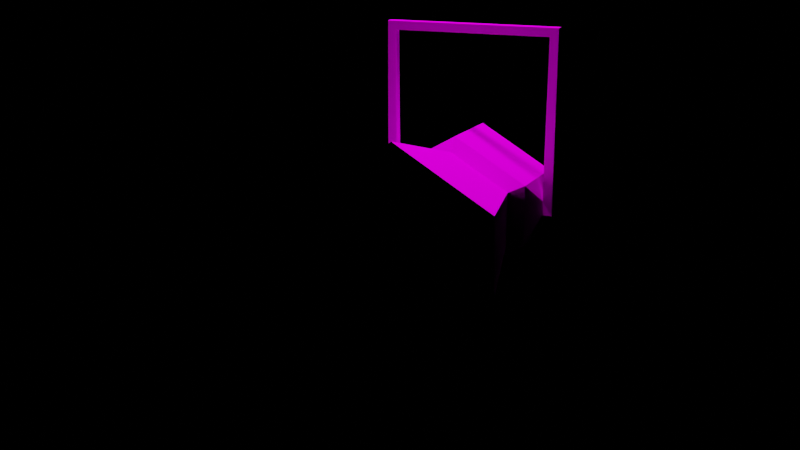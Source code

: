 # Source: Lantern_3.blend  (saved by Blender 2.90.0; exported with 4.5.12 LTS)
import bpy
from mathutils import Matrix  # noqa: F401  (used for matrix-valued properties, if any)

bpy.ops.wm.read_factory_settings(use_empty=True)
scene = bpy.context.scene
scene.name = 'Scene'

# ---- collections
col_collection = bpy.data.collections.new('Collection'); scene.collection.children.link(col_collection)

# ---- images (referenced by path relative to the original .blend; pixels are not part of the script)
import os
ASSET_DIR = os.environ.get("B2B_ASSET_DIR", "")  # directory of the original .blend (textures are referenced by path, not embedded)
HERE = os.path.dirname(os.path.abspath(__file__))  # packed textures are extracted next to this script under _unpacked/

def load_image(name, relpath, width, height, colorspace="sRGB"):
    """Load a texture the original file referenced (path relative to the .blend, or extracted next to this script)."""
    p = next((c for c in (os.path.join(HERE, relpath), os.path.join(ASSET_DIR, relpath)) if relpath and os.path.exists(c)), "")
    if p:
        img = bpy.data.images.load(p, check_existing=True)
        img.name = name
    else:  # same state as the original file: an image datablock whose file is absent (Cycles renders it pink)
        img = bpy.data.images.new(name, width, height)
        img.source = "FILE"
        img.filepath = "//" + (relpath or name)
    img.colorspace_settings.name = colorspace
    return img
img_material_base_color = load_image('Material Base Color', '_unpacked/Material_Base_Color.3ce0b946.png', 1024, 1024, 'sRGB')
img_untitled = load_image('Untitled', '', 1024, 1024, 'sRGB')

# ---- materials (node trees are filled in below, after node groups)
mat_material = bpy.data.materials.new('Material')
mat_material.alpha_threshold = 0.0
mat_material.roughness = 0.5
mat_material.line_color = (0.0, 0.0, 0.0, 1.0)
mat_material_001 = bpy.data.materials.new('Material.001')

# ---- material node trees
mat_material.use_nodes = True; mat_material.node_tree.nodes.clear()
_N = mat_material.node_tree.nodes; _L = mat_material.node_tree.links
n0 = _N.new('ShaderNodeOutputMaterial'); n0.name = 'Material Output'; n0.location = (300, 300)
n1 = _N.new('ShaderNodeBsdfDiffuse'); n1.name = 'Diffuse BSDF'; n1.location = (10, 300)
n2 = _N.new('ShaderNodeTexImage'); n2.name = 'Image Texture'; n2.location = (0, 0)
n2.image = img_material_base_color
n3 = _N.new('ShaderNodeTexImage'); n3.name = 'Image Texture.001'; n3.location = (-280, 280)
n3.image = img_untitled
_L.new(n1.outputs[0], n0.inputs[0])
_L.new(n3.outputs[0], n1.inputs[0])
n0.is_active_output = True
mat_material_001.use_nodes = True; mat_material_001.node_tree.nodes.clear()
_N = mat_material_001.node_tree.nodes; _L = mat_material_001.node_tree.links
n0 = _N.new('ShaderNodeOutputMaterial'); n0.name = 'Material Output'; n0.location = (300, 300)
n1 = _N.new('ShaderNodeBsdfDiffuse'); n1.name = 'Diffuse BSDF'; n1.location = (10, 300)
n1.inputs[0].default_value = (0.4571, 0.9713, 1.0, 1.0)
_L.new(n1.outputs[0], n0.inputs[0])
n0.is_active_output = True

# ---- world
world_world = bpy.data.worlds.new('World'); scene.world = world_world
world_world.use_nodes = True; world_world.node_tree.nodes.clear()
_N = world_world.node_tree.nodes; _L = world_world.node_tree.links
n0 = _N.new('ShaderNodeOutputWorld'); n0.name = 'World Output'; n0.location = (300, 300)
n1 = _N.new('ShaderNodeBackground'); n1.name = 'Background'; n1.location = (10, 300)
n1.inputs[0].default_value = (0.0, 0.0, 0.0, 1.0)
_L.new(n1.outputs[0], n0.inputs[0])
n0.is_active_output = True
world_world.color = (0.05088, 0.05088, 0.05088)
world_world.use_sun_shadow = False
world_world.sun_shadow_jitter_overblur = 0.0

# ---- cameras
cam_camera_001 = bpy.data.cameras.new('Camera.001')

# ---- lights
light_area = bpy.data.lights.new('Area', 'AREA')
light_area.transmission_factor = 0.0
light_area.energy = 785.4
light_area.shadow_soft_size = 1.0
light_area.shadow_maximum_resolution = 0.006
light_area.use_absolute_resolution = True
light_area.size = 1.0
light_area.size_y = 1.0

# ---- meshes
me_circle = bpy.data.meshes.new('Circle')
me_circle.from_pydata([(0.0, 1.672, 0.9238), (0.9205, 1.672, -0.3746), (0.0, 1.672, -0.9238), (0.0, 0.5723, 0.7483), (0.7456, 0.5723, 0.3165), (0.751, 0.5723, -0.3034), (0.0, 0.5723, -0.7483), (0.0, -1.128, 1.202), (1.197, -1.128, 0.5082), (1.206, -1.128, -0.4872), (0.0, 0.7102, 0.9238), (1.088, -1.128, -0.4394), (0.0, -1.128, -1.202), (0.0, 0.6723, 0.6069), (0.6047, 0.6723, 0.2567), (0.6091, 0.6723, -0.2461), (0.0, 0.6723, -0.6069), (0.9205, 0.7102, -0.3746), (0.9205, 0.7102, 0.3907), (1.128, 1.275, -0.08194), (1.128, 1.167, -0.08194), (1.003, 1.275, 0.09966), (1.003, 1.167, 0.09966), (1.003, 1.154, -0.08194), (1.003, 1.288, -0.08194), (1.08, -1.128, 0.4584), (0.0, 0.7102, -0.9238), (0.0, -1.128, -1.084), (0.0, -1.128, 1.084), (1.019, 1.271, 2.135), (1.127, 1.271, 2.249), (1.127, 1.172, 2.249), (0.0, 1.271, 2.135), (0.0, 1.172, 2.135), (0.0, 1.271, 2.249), (0.0, 1.172, 2.249), (0.9205, 1.672, 0.3907), (1.019, 1.172, 2.135)], [], [(5, 17, 18, 4), (5, 9, 12, 6), (1, 17, 26, 2), (0, 10, 18, 36), (3, 7, 8, 4), (4, 8, 9, 5), (6, 26, 17, 5), (4, 18, 10, 3), (25, 8, 7, 28), (11, 9, 8, 25), (27, 12, 9, 11), (11, 15, 16, 27), (28, 13, 14, 25), (25, 14, 15, 11), (30, 29, 32, 34), (37, 31, 35, 33), (20, 19, 30, 31), (1, 36, 21, 24), (20, 22, 23), (20, 23, 24, 19), (19, 24, 21), (0, 36, 1, 2), (16, 15, 14, 13), (1, 24, 23, 17), (18, 17, 23, 22), (33, 37, 29, 32), (22, 20, 31, 37), (19, 21, 29, 30), (31, 30, 34, 35), (21, 22, 37, 29), (22, 21, 36, 18)])
_k = set([(3, 4), (4, 5), (5, 6), (7, 8), (8, 9), (9, 12), (10, 18), (17, 26), (19, 30), (20, 31), (21, 29), (22, 37)])
me_circle.attributes.new('sharp_edge', 'BOOLEAN', 'EDGE').data.foreach_set('value', [ (min(e.vertices), max(e.vertices)) in _k for e in me_circle.edges])
_uv = me_circle.uv_layers.new(name='UVMap')
_uv.uv.foreach_set('vector', [0.4598, 0.2311, 0.493, 0.2278, 0.4931, 0.3337, 0.4559, 0.3307, 0.2927, 0.2533, 0.002405, 0.2229, 0.06485, 0.0001929, 0.3316, 0.1146, 0.6468, 0.2154, 0.493, 0.2278, 0.4311, 0.07272, 0.6031, 0.02277, 0.5976, 0.5367, 0.434, 0.4973, 0.4931, 0.3337, 0.6412, 0.3558, 0.3316, 0.4923, 0.06485, 0.6067, 0.002726, 0.3871, 0.2929, 0.3555, 0.2929, 0.3555, 0.002726, 0.3871, 0.002405, 0.2229, 0.2927, 0.2533, 0.4057, 0.09895, 0.4311, 0.07272, 0.493, 0.2278, 0.4598, 0.2311, 0.4559, 0.3307, 0.4931, 0.3337, 0.434, 0.4973, 0.4057, 0.471, 0.744, 0.8659, 0.7577, 0.8717, 0.6182, 0.9525, 0.6182, 0.9388, 0.7449, 0.7613, 0.7587, 0.7557, 0.7577, 0.8717, 0.744, 0.8659, 0.6182, 0.6862, 0.6182, 0.6725, 0.7587, 0.7557, 0.7449, 0.7613, 0.7828, 0.8508, 0.9445, 0.8339, 0.961, 0.8931, 0.8123, 0.9565, 0.8123, 0.6685, 0.961, 0.7319, 0.9446, 0.7903, 0.783, 0.7728, 0.783, 0.7728, 0.9446, 0.7903, 0.9445, 0.8339, 0.7828, 0.8508, 0.4226, 0.9924, 0.3885, 0.9604, 0.3885, 0.6577, 0.4226, 0.6577, 0.3591, 0.9604, 0.3251, 0.9924, 0.3251, 0.6577, 0.3591, 0.6577, 0.7535, 0.04169, 0.7752, 0.04155, 0.7774, 0.5126, 0.7574, 0.5127, 0.6468, 0.2154, 0.6412, 0.3558, 0.5773, 0.2992, 0.5814, 0.2694, 0.7535, 0.04169, 0.7285, 0.0786, 0.728, 0.04181, 0.7535, 0.04169, 0.7506, 0.01636, 0.7778, 0.01619, 0.7752, 0.04155, 0.7752, 0.04155, 0.8007, 0.04135, 0.8007, 0.07814, 0.2685, 0.9782, 0.1166, 0.8902, 0.1166, 0.764, 0.2685, 0.6734, 0.002405, 0.7321, 0.1029, 0.7916, 0.1022, 0.8746, 0.002405, 0.9324, 0.6468, 0.2154, 0.5814, 0.2694, 0.5592, 0.2695, 0.493, 0.2278, 0.4931, 0.3337, 0.493, 0.2278, 0.5592, 0.2695, 0.56, 0.2981, 0.3591, 0.6577, 0.3591, 0.9604, 0.3885, 0.9604, 0.3885, 0.6577, 0.7285, 0.0786, 0.7535, 0.04169, 0.7574, 0.5127, 0.7354, 0.4897, 0.7752, 0.04155, 0.8007, 0.07814, 0.799, 0.4893, 0.7774, 0.5126, 0.452, 0.9924, 0.4226, 0.9924, 0.4226, 0.6577, 0.452, 0.6577, 0.7068, 0.07901, 0.7285, 0.0786, 0.7354, 0.4897, 0.7154, 0.4901, 0.56, 0.2981, 0.5773, 0.2992, 0.6412, 0.3558, 0.4931, 0.3337])
me_circle.materials.append(mat_material)
me_circle.use_remesh_fix_poles = True
me_circle.use_remesh_preserve_attributes = False
me_circle.use_mirror_vertex_groups = False
me_circle.update()
me_circle_001 = bpy.data.meshes.new('Circle.001')
me_circle_001.from_pydata([(0.4945, 0.2904, 0.2913), (0.4691, 0.265, -0.2689), (0.6756, -0.4763, 0.4724), (0.6266, -0.4273, -0.4264), (0.7206, -0.002383, 0.5174), (0.2017, 0.4237, -0.4276), (0.2017, 0.3344, 0.3353), (0.7115, -0.002383, -0.5113), (0.2017, -0.5112, 0.5073), (0.5346, 0.3305, -0.001503), (0.3292, -0.5356, -0.5348), (0.6044, -0.4051, -0.001503), (0.2017, 0.5953, -0.001503), (0.2017, -0.5741, -0.001503), (1.029, -0.002383, -0.001503), (0.2017, -0.002383, 0.6951), (0.2017, -0.002383, -0.7975)], [], [(16, 5, 1, 7), (15, 8, 2, 4), (14, 4, 2, 11), (12, 6, 0, 9), (5, 12, 9, 1), (3, 11, 13, 10), (11, 2, 8, 13), (7, 14, 11, 3), (1, 9, 14, 7), (9, 0, 4, 14), (6, 15, 4, 0), (10, 16, 7, 3)])
_uv = me_circle_001.uv_layers.new(name='UVMap')
_uv.uv.foreach_set('vector', [0.6625, 0.5164, 0.6944, 0.4002, 0.7553, 0.4287, 0.7621, 0.4934, 0.9625, 0.4068, 0.9625, 0.5411, 0.8901, 0.4989, 0.8689, 0.4554, 0.818, 0.474, 0.8689, 0.4554, 0.8901, 0.4989, 0.8402, 0.5346, 0.7649, 0.3325, 0.8599, 0.3466, 0.8404, 0.4036, 0.7941, 0.4045, 0.6944, 0.4002, 0.7649, 0.3325, 0.7941, 0.4045, 0.7553, 0.4287, 0.781, 0.5477, 0.8402, 0.5346, 0.8706, 0.6105, 0.7547, 0.6002, 0.8402, 0.5346, 0.8901, 0.4989, 0.9625, 0.5411, 0.8706, 0.6105, 0.7621, 0.4934, 0.818, 0.474, 0.8402, 0.5346, 0.781, 0.5477, 0.7553, 0.4287, 0.7941, 0.4045, 0.818, 0.474, 0.7621, 0.4934, 0.7941, 0.4045, 0.8404, 0.4036, 0.8689, 0.4554, 0.818, 0.474, 0.8599, 0.3466, 0.9625, 0.4068, 0.8689, 0.4554, 0.8404, 0.4036, 0.7547, 0.6002, 0.6625, 0.5164, 0.7621, 0.4934, 0.781, 0.5477])
me_circle_001.materials.append(mat_material_001)
me_circle_001.use_remesh_fix_poles = True
me_circle_001.use_remesh_preserve_attributes = False
me_circle_001.use_mirror_vertex_groups = False
me_circle_001.update()

# ---- objects
ob_lantern_base = bpy.data.objects.new('Lantern Base', me_circle)
ob_lantern_light = bpy.data.objects.new('Lantern Light', me_circle_001)
ob_area = bpy.data.objects.new('Area', light_area)
ob_camera = bpy.data.objects.new('Camera', cam_camera_001)

# ---- transforms, parenting, visibility, modifiers, constraints
ob_lantern_base.location = (0.0, 0.0, 0.0)
ob_lantern_base.lineart.crease_threshold = 0.0
_m = ob_lantern_base.modifiers.new('Mirror', 'MIRROR')
_m.use_clip = True
ob_lantern_light.location = (0.0, 0.0, 0.0)
ob_lantern_light.rotation_euler = (0.0, -0.0, -1.571)
ob_lantern_light.lineart.crease_threshold = 0.0
ob_area.location = (0.0, 1.0, 8.0)
ob_area.rotation_euler = (-0.08727, -1.935e-17, 8.449e-19)
ob_area.lineart.crease_threshold = 0.0
ob_camera.location = (5.023, -11.78, 3.637)
ob_camera.rotation_euler = (1.292, -7.809e-07, 0.4328)
ob_camera.lineart.crease_threshold = 0.0

# ---- collection membership
col_collection.objects.link(ob_lantern_base)
col_collection.objects.link(ob_lantern_light)
col_collection.objects.link(ob_area)
col_collection.objects.link(ob_camera)

# ---- scene / render settings (as saved in the file)
scene.camera = ob_camera
scene.frame_start = 1; scene.frame_end = 250; scene.frame_set(5)
scene.render.engine = 'CYCLES'
scene.cycles.use_denoising = False
scene.cycles.samples = 128
scene.cycles.sampling_pattern = 'TABULATED_SOBOL'
scene.cycles.use_adaptive_sampling = False
scene.cycles.use_light_tree = False
scene.view_settings.view_transform = 'Filmic'
bpy.context.view_layer.update()
